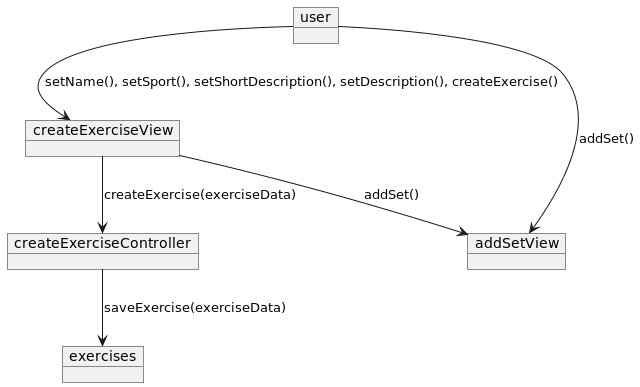

The diagram above was rendered by PlantUML. Its source (embedded in the PNG):
@startuml

object user
object createExerciseView
object addSetView
object createExerciseController
object exercises

user -down-> createExerciseView : setName(), setSport(), setShortDescription(), setDescription(), createExercise()
user -down-> addSetView : addSet()
createExerciseView -down-> addSetView : addSet()
createExerciseView -down-> createExerciseController : createExercise(exerciseData)
createExerciseController -down-> exercises : saveExercise(exerciseData)

@enduml